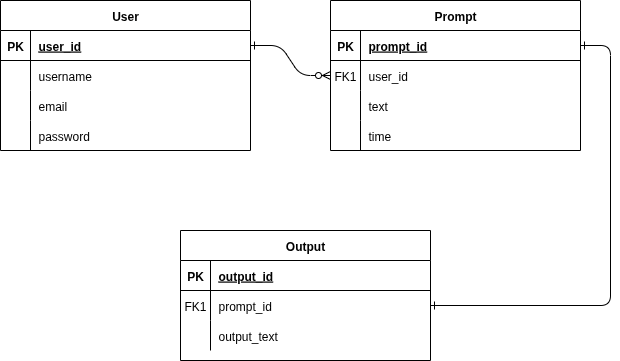

The diagram above was exported from draw.io. Its source (the exported page's mxGraphModel, read from the mxfile embedded in the PNG):
<mxGraphModel dx="1426" dy="838" grid="1" gridSize="10" guides="1" tooltips="1" connect="1" arrows="1" fold="1" page="1" pageScale="1" pageWidth="850" pageHeight="1100" math="0" shadow="0" extFonts="Permanent Marker^https://fonts.googleapis.com/css?family=Permanent+Marker">
  <root>
    <mxCell id="0" />
    <mxCell id="1" parent="0" />
    <mxCell id="C-vyLk0tnHw3VtMMgP7b-12" value="" style="edgeStyle=entityRelationEdgeStyle;endArrow=ERone;startArrow=ERone;endFill=0;startFill=0;" parent="1" source="C-vyLk0tnHw3VtMMgP7b-3" target="C-vyLk0tnHw3VtMMgP7b-17" edge="1">
      <mxGeometry width="100" height="100" relative="1" as="geometry">
        <mxPoint x="400" y="180" as="sourcePoint" />
        <mxPoint x="460" y="205" as="targetPoint" />
      </mxGeometry>
    </mxCell>
    <mxCell id="C-vyLk0tnHw3VtMMgP7b-2" value="Prompt" style="shape=table;startSize=30;container=1;collapsible=1;childLayout=tableLayout;fixedRows=1;rowLines=0;fontStyle=1;align=center;resizeLast=1;" parent="1" vertex="1">
      <mxGeometry x="450" y="120" width="250" height="150" as="geometry" />
    </mxCell>
    <mxCell id="C-vyLk0tnHw3VtMMgP7b-3" value="" style="shape=partialRectangle;collapsible=0;dropTarget=0;pointerEvents=0;fillColor=none;points=[[0,0.5],[1,0.5]];portConstraint=eastwest;top=0;left=0;right=0;bottom=1;" parent="C-vyLk0tnHw3VtMMgP7b-2" vertex="1">
      <mxGeometry y="30" width="250" height="30" as="geometry" />
    </mxCell>
    <mxCell id="C-vyLk0tnHw3VtMMgP7b-4" value="PK" style="shape=partialRectangle;overflow=hidden;connectable=0;fillColor=none;top=0;left=0;bottom=0;right=0;fontStyle=1;" parent="C-vyLk0tnHw3VtMMgP7b-3" vertex="1">
      <mxGeometry width="30" height="30" as="geometry">
        <mxRectangle width="30" height="30" as="alternateBounds" />
      </mxGeometry>
    </mxCell>
    <mxCell id="C-vyLk0tnHw3VtMMgP7b-5" value="prompt_id" style="shape=partialRectangle;overflow=hidden;connectable=0;fillColor=none;top=0;left=0;bottom=0;right=0;align=left;spacingLeft=6;fontStyle=5;" parent="C-vyLk0tnHw3VtMMgP7b-3" vertex="1">
      <mxGeometry x="30" width="220" height="30" as="geometry">
        <mxRectangle width="220" height="30" as="alternateBounds" />
      </mxGeometry>
    </mxCell>
    <mxCell id="C-vyLk0tnHw3VtMMgP7b-6" value="" style="shape=partialRectangle;collapsible=0;dropTarget=0;pointerEvents=0;fillColor=none;points=[[0,0.5],[1,0.5]];portConstraint=eastwest;top=0;left=0;right=0;bottom=0;" parent="C-vyLk0tnHw3VtMMgP7b-2" vertex="1">
      <mxGeometry y="60" width="250" height="30" as="geometry" />
    </mxCell>
    <mxCell id="C-vyLk0tnHw3VtMMgP7b-7" value="FK1" style="shape=partialRectangle;overflow=hidden;connectable=0;fillColor=none;top=0;left=0;bottom=0;right=0;" parent="C-vyLk0tnHw3VtMMgP7b-6" vertex="1">
      <mxGeometry width="30" height="30" as="geometry">
        <mxRectangle width="30" height="30" as="alternateBounds" />
      </mxGeometry>
    </mxCell>
    <mxCell id="C-vyLk0tnHw3VtMMgP7b-8" value="user_id" style="shape=partialRectangle;overflow=hidden;connectable=0;fillColor=none;top=0;left=0;bottom=0;right=0;align=left;spacingLeft=6;" parent="C-vyLk0tnHw3VtMMgP7b-6" vertex="1">
      <mxGeometry x="30" width="220" height="30" as="geometry">
        <mxRectangle width="220" height="30" as="alternateBounds" />
      </mxGeometry>
    </mxCell>
    <mxCell id="C-vyLk0tnHw3VtMMgP7b-9" value="" style="shape=partialRectangle;collapsible=0;dropTarget=0;pointerEvents=0;fillColor=none;points=[[0,0.5],[1,0.5]];portConstraint=eastwest;top=0;left=0;right=0;bottom=0;" parent="C-vyLk0tnHw3VtMMgP7b-2" vertex="1">
      <mxGeometry y="90" width="250" height="30" as="geometry" />
    </mxCell>
    <mxCell id="C-vyLk0tnHw3VtMMgP7b-10" value="" style="shape=partialRectangle;overflow=hidden;connectable=0;fillColor=none;top=0;left=0;bottom=0;right=0;" parent="C-vyLk0tnHw3VtMMgP7b-9" vertex="1">
      <mxGeometry width="30" height="30" as="geometry">
        <mxRectangle width="30" height="30" as="alternateBounds" />
      </mxGeometry>
    </mxCell>
    <mxCell id="C-vyLk0tnHw3VtMMgP7b-11" value="text" style="shape=partialRectangle;overflow=hidden;connectable=0;fillColor=none;top=0;left=0;bottom=0;right=0;align=left;spacingLeft=6;" parent="C-vyLk0tnHw3VtMMgP7b-9" vertex="1">
      <mxGeometry x="30" width="220" height="30" as="geometry">
        <mxRectangle width="220" height="30" as="alternateBounds" />
      </mxGeometry>
    </mxCell>
    <mxCell id="qDJ4tFzP1qs-ScDo-zTL-7" style="shape=partialRectangle;collapsible=0;dropTarget=0;pointerEvents=0;fillColor=none;points=[[0,0.5],[1,0.5]];portConstraint=eastwest;top=0;left=0;right=0;bottom=0;" parent="C-vyLk0tnHw3VtMMgP7b-2" vertex="1">
      <mxGeometry y="120" width="250" height="30" as="geometry" />
    </mxCell>
    <mxCell id="qDJ4tFzP1qs-ScDo-zTL-8" style="shape=partialRectangle;overflow=hidden;connectable=0;fillColor=none;top=0;left=0;bottom=0;right=0;" parent="qDJ4tFzP1qs-ScDo-zTL-7" vertex="1">
      <mxGeometry width="30" height="30" as="geometry">
        <mxRectangle width="30" height="30" as="alternateBounds" />
      </mxGeometry>
    </mxCell>
    <mxCell id="qDJ4tFzP1qs-ScDo-zTL-9" value="time" style="shape=partialRectangle;overflow=hidden;connectable=0;fillColor=none;top=0;left=0;bottom=0;right=0;align=left;spacingLeft=6;" parent="qDJ4tFzP1qs-ScDo-zTL-7" vertex="1">
      <mxGeometry x="30" width="220" height="30" as="geometry">
        <mxRectangle width="220" height="30" as="alternateBounds" />
      </mxGeometry>
    </mxCell>
    <mxCell id="C-vyLk0tnHw3VtMMgP7b-13" value="Output" style="shape=table;startSize=30;container=1;collapsible=1;childLayout=tableLayout;fixedRows=1;rowLines=0;fontStyle=1;align=center;resizeLast=1;" parent="1" vertex="1">
      <mxGeometry x="300" y="350" width="250" height="130" as="geometry" />
    </mxCell>
    <mxCell id="C-vyLk0tnHw3VtMMgP7b-14" value="" style="shape=partialRectangle;collapsible=0;dropTarget=0;pointerEvents=0;fillColor=none;points=[[0,0.5],[1,0.5]];portConstraint=eastwest;top=0;left=0;right=0;bottom=1;" parent="C-vyLk0tnHw3VtMMgP7b-13" vertex="1">
      <mxGeometry y="30" width="250" height="30" as="geometry" />
    </mxCell>
    <mxCell id="C-vyLk0tnHw3VtMMgP7b-15" value="PK" style="shape=partialRectangle;overflow=hidden;connectable=0;fillColor=none;top=0;left=0;bottom=0;right=0;fontStyle=1;" parent="C-vyLk0tnHw3VtMMgP7b-14" vertex="1">
      <mxGeometry width="30" height="30" as="geometry">
        <mxRectangle width="30" height="30" as="alternateBounds" />
      </mxGeometry>
    </mxCell>
    <mxCell id="C-vyLk0tnHw3VtMMgP7b-16" value="output_id" style="shape=partialRectangle;overflow=hidden;connectable=0;fillColor=none;top=0;left=0;bottom=0;right=0;align=left;spacingLeft=6;fontStyle=5;" parent="C-vyLk0tnHw3VtMMgP7b-14" vertex="1">
      <mxGeometry x="30" width="220" height="30" as="geometry">
        <mxRectangle width="220" height="30" as="alternateBounds" />
      </mxGeometry>
    </mxCell>
    <mxCell id="C-vyLk0tnHw3VtMMgP7b-17" value="" style="shape=partialRectangle;collapsible=0;dropTarget=0;pointerEvents=0;fillColor=none;points=[[0,0.5],[1,0.5]];portConstraint=eastwest;top=0;left=0;right=0;bottom=0;" parent="C-vyLk0tnHw3VtMMgP7b-13" vertex="1">
      <mxGeometry y="60" width="250" height="30" as="geometry" />
    </mxCell>
    <mxCell id="C-vyLk0tnHw3VtMMgP7b-18" value="FK1" style="shape=partialRectangle;overflow=hidden;connectable=0;fillColor=none;top=0;left=0;bottom=0;right=0;" parent="C-vyLk0tnHw3VtMMgP7b-17" vertex="1">
      <mxGeometry width="30" height="30" as="geometry">
        <mxRectangle width="30" height="30" as="alternateBounds" />
      </mxGeometry>
    </mxCell>
    <mxCell id="C-vyLk0tnHw3VtMMgP7b-19" value="prompt_id" style="shape=partialRectangle;overflow=hidden;connectable=0;fillColor=none;top=0;left=0;bottom=0;right=0;align=left;spacingLeft=6;" parent="C-vyLk0tnHw3VtMMgP7b-17" vertex="1">
      <mxGeometry x="30" width="220" height="30" as="geometry">
        <mxRectangle width="220" height="30" as="alternateBounds" />
      </mxGeometry>
    </mxCell>
    <mxCell id="C-vyLk0tnHw3VtMMgP7b-20" value="" style="shape=partialRectangle;collapsible=0;dropTarget=0;pointerEvents=0;fillColor=none;points=[[0,0.5],[1,0.5]];portConstraint=eastwest;top=0;left=0;right=0;bottom=0;" parent="C-vyLk0tnHw3VtMMgP7b-13" vertex="1">
      <mxGeometry y="90" width="250" height="30" as="geometry" />
    </mxCell>
    <mxCell id="C-vyLk0tnHw3VtMMgP7b-21" value="" style="shape=partialRectangle;overflow=hidden;connectable=0;fillColor=none;top=0;left=0;bottom=0;right=0;" parent="C-vyLk0tnHw3VtMMgP7b-20" vertex="1">
      <mxGeometry width="30" height="30" as="geometry">
        <mxRectangle width="30" height="30" as="alternateBounds" />
      </mxGeometry>
    </mxCell>
    <mxCell id="C-vyLk0tnHw3VtMMgP7b-22" value="output_text" style="shape=partialRectangle;overflow=hidden;connectable=0;fillColor=none;top=0;left=0;bottom=0;right=0;align=left;spacingLeft=6;" parent="C-vyLk0tnHw3VtMMgP7b-20" vertex="1">
      <mxGeometry x="30" width="220" height="30" as="geometry">
        <mxRectangle width="220" height="30" as="alternateBounds" />
      </mxGeometry>
    </mxCell>
    <mxCell id="C-vyLk0tnHw3VtMMgP7b-23" value="User" style="shape=table;startSize=30;container=1;collapsible=1;childLayout=tableLayout;fixedRows=1;rowLines=0;fontStyle=1;align=center;resizeLast=1;" parent="1" vertex="1">
      <mxGeometry x="120" y="120" width="250" height="150" as="geometry" />
    </mxCell>
    <mxCell id="C-vyLk0tnHw3VtMMgP7b-24" value="" style="shape=partialRectangle;collapsible=0;dropTarget=0;pointerEvents=0;fillColor=none;points=[[0,0.5],[1,0.5]];portConstraint=eastwest;top=0;left=0;right=0;bottom=1;" parent="C-vyLk0tnHw3VtMMgP7b-23" vertex="1">
      <mxGeometry y="30" width="250" height="30" as="geometry" />
    </mxCell>
    <mxCell id="C-vyLk0tnHw3VtMMgP7b-25" value="PK" style="shape=partialRectangle;overflow=hidden;connectable=0;fillColor=none;top=0;left=0;bottom=0;right=0;fontStyle=1;" parent="C-vyLk0tnHw3VtMMgP7b-24" vertex="1">
      <mxGeometry width="30" height="30" as="geometry">
        <mxRectangle width="30" height="30" as="alternateBounds" />
      </mxGeometry>
    </mxCell>
    <mxCell id="C-vyLk0tnHw3VtMMgP7b-26" value="user_id" style="shape=partialRectangle;overflow=hidden;connectable=0;fillColor=none;top=0;left=0;bottom=0;right=0;align=left;spacingLeft=6;fontStyle=5;" parent="C-vyLk0tnHw3VtMMgP7b-24" vertex="1">
      <mxGeometry x="30" width="220" height="30" as="geometry">
        <mxRectangle width="220" height="30" as="alternateBounds" />
      </mxGeometry>
    </mxCell>
    <mxCell id="C-vyLk0tnHw3VtMMgP7b-27" value="" style="shape=partialRectangle;collapsible=0;dropTarget=0;pointerEvents=0;fillColor=none;points=[[0,0.5],[1,0.5]];portConstraint=eastwest;top=0;left=0;right=0;bottom=0;" parent="C-vyLk0tnHw3VtMMgP7b-23" vertex="1">
      <mxGeometry y="60" width="250" height="30" as="geometry" />
    </mxCell>
    <mxCell id="C-vyLk0tnHw3VtMMgP7b-28" value="" style="shape=partialRectangle;overflow=hidden;connectable=0;fillColor=none;top=0;left=0;bottom=0;right=0;" parent="C-vyLk0tnHw3VtMMgP7b-27" vertex="1">
      <mxGeometry width="30" height="30" as="geometry">
        <mxRectangle width="30" height="30" as="alternateBounds" />
      </mxGeometry>
    </mxCell>
    <mxCell id="C-vyLk0tnHw3VtMMgP7b-29" value="username" style="shape=partialRectangle;overflow=hidden;connectable=0;fillColor=none;top=0;left=0;bottom=0;right=0;align=left;spacingLeft=6;" parent="C-vyLk0tnHw3VtMMgP7b-27" vertex="1">
      <mxGeometry x="30" width="220" height="30" as="geometry">
        <mxRectangle width="220" height="30" as="alternateBounds" />
      </mxGeometry>
    </mxCell>
    <mxCell id="qDJ4tFzP1qs-ScDo-zTL-1" style="shape=partialRectangle;collapsible=0;dropTarget=0;pointerEvents=0;fillColor=none;points=[[0,0.5],[1,0.5]];portConstraint=eastwest;top=0;left=0;right=0;bottom=0;" parent="C-vyLk0tnHw3VtMMgP7b-23" vertex="1">
      <mxGeometry y="90" width="250" height="30" as="geometry" />
    </mxCell>
    <mxCell id="qDJ4tFzP1qs-ScDo-zTL-2" style="shape=partialRectangle;overflow=hidden;connectable=0;fillColor=none;top=0;left=0;bottom=0;right=0;" parent="qDJ4tFzP1qs-ScDo-zTL-1" vertex="1">
      <mxGeometry width="30" height="30" as="geometry">
        <mxRectangle width="30" height="30" as="alternateBounds" />
      </mxGeometry>
    </mxCell>
    <mxCell id="qDJ4tFzP1qs-ScDo-zTL-3" value="email" style="shape=partialRectangle;overflow=hidden;connectable=0;fillColor=none;top=0;left=0;bottom=0;right=0;align=left;spacingLeft=6;" parent="qDJ4tFzP1qs-ScDo-zTL-1" vertex="1">
      <mxGeometry x="30" width="220" height="30" as="geometry">
        <mxRectangle width="220" height="30" as="alternateBounds" />
      </mxGeometry>
    </mxCell>
    <mxCell id="qDJ4tFzP1qs-ScDo-zTL-4" style="shape=partialRectangle;collapsible=0;dropTarget=0;pointerEvents=0;fillColor=none;points=[[0,0.5],[1,0.5]];portConstraint=eastwest;top=0;left=0;right=0;bottom=0;" parent="C-vyLk0tnHw3VtMMgP7b-23" vertex="1">
      <mxGeometry y="120" width="250" height="30" as="geometry" />
    </mxCell>
    <mxCell id="qDJ4tFzP1qs-ScDo-zTL-5" style="shape=partialRectangle;overflow=hidden;connectable=0;fillColor=none;top=0;left=0;bottom=0;right=0;" parent="qDJ4tFzP1qs-ScDo-zTL-4" vertex="1">
      <mxGeometry width="30" height="30" as="geometry">
        <mxRectangle width="30" height="30" as="alternateBounds" />
      </mxGeometry>
    </mxCell>
    <mxCell id="qDJ4tFzP1qs-ScDo-zTL-6" value="password" style="shape=partialRectangle;overflow=hidden;connectable=0;fillColor=none;top=0;left=0;bottom=0;right=0;align=left;spacingLeft=6;" parent="qDJ4tFzP1qs-ScDo-zTL-4" vertex="1">
      <mxGeometry x="30" width="220" height="30" as="geometry">
        <mxRectangle width="220" height="30" as="alternateBounds" />
      </mxGeometry>
    </mxCell>
    <mxCell id="C-vyLk0tnHw3VtMMgP7b-1" value="" style="edgeStyle=entityRelationEdgeStyle;endArrow=ERzeroToMany;startArrow=ERone;endFill=1;startFill=0;" parent="1" source="C-vyLk0tnHw3VtMMgP7b-24" target="C-vyLk0tnHw3VtMMgP7b-6" edge="1">
      <mxGeometry width="100" height="100" relative="1" as="geometry">
        <mxPoint x="340" y="720" as="sourcePoint" />
        <mxPoint x="440" y="620" as="targetPoint" />
      </mxGeometry>
    </mxCell>
  </root>
</mxGraphModel>